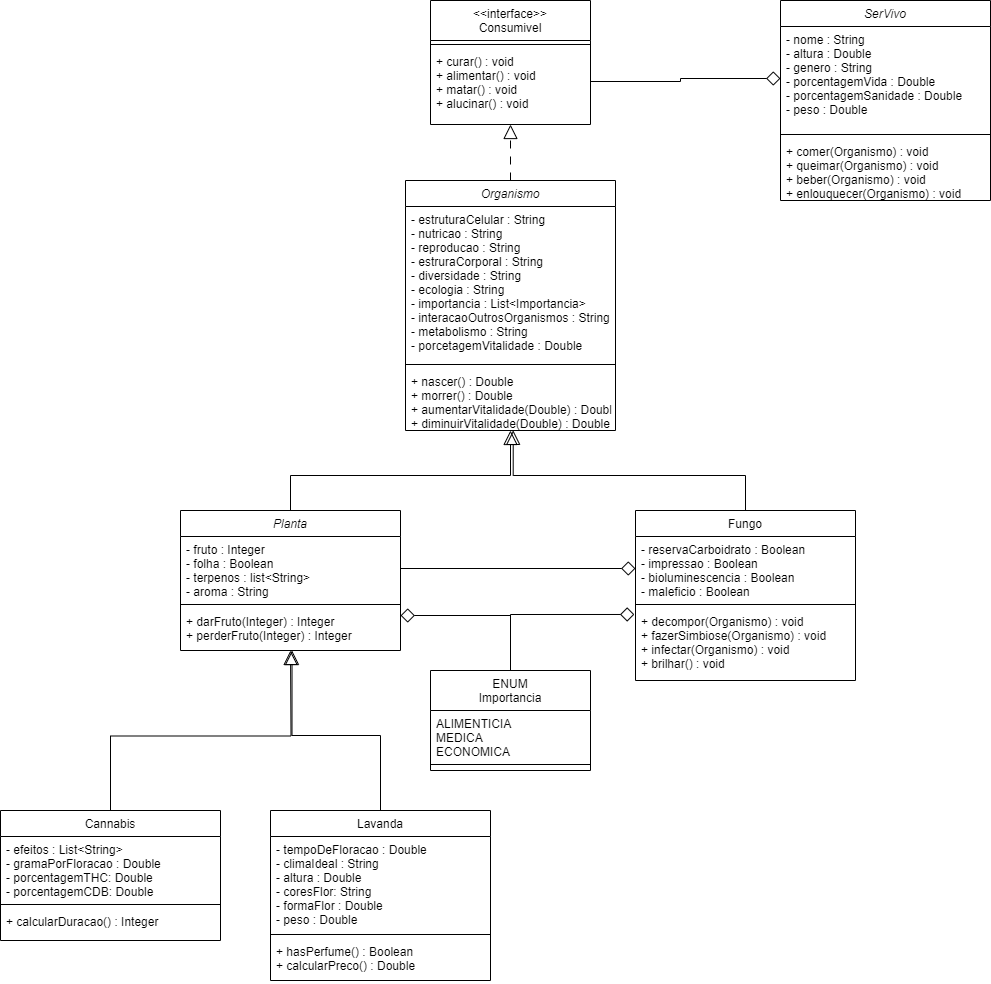

The diagram above was exported from draw.io. Its source (the exported page's mxGraphModel, read from the mxfile embedded in the PNG):
<mxGraphModel dx="1836" dy="1758" grid="1" gridSize="10" guides="1" tooltips="1" connect="1" arrows="1" fold="1" page="1" pageScale="1" pageWidth="827" pageHeight="1169" math="0" shadow="0">
  <root>
    <mxCell id="WIyWlLk6GJQsqaUBKTNV-0" />
    <mxCell id="WIyWlLk6GJQsqaUBKTNV-1" parent="WIyWlLk6GJQsqaUBKTNV-0" />
    <mxCell id="Uqk7l0cWVW_A6V_x7scN-15" style="edgeStyle=orthogonalEdgeStyle;rounded=0;orthogonalLoop=1;jettySize=auto;html=1;exitX=0.5;exitY=0;exitDx=0;exitDy=0;endArrow=block;endFill=0;endSize=12;" parent="WIyWlLk6GJQsqaUBKTNV-1" source="zkfFHV4jXpPFQw0GAbJ--0" target="Uqk7l0cWVW_A6V_x7scN-9" edge="1">
      <mxGeometry relative="1" as="geometry" />
    </mxCell>
    <mxCell id="zkfFHV4jXpPFQw0GAbJ--0" value="Planta" style="swimlane;fontStyle=2;align=center;verticalAlign=top;childLayout=stackLayout;horizontal=1;startSize=26;horizontalStack=0;resizeParent=1;resizeLast=0;collapsible=1;marginBottom=0;rounded=0;shadow=0;strokeWidth=1;" parent="WIyWlLk6GJQsqaUBKTNV-1" vertex="1">
      <mxGeometry x="-40" y="400" width="220" height="140" as="geometry">
        <mxRectangle x="230" y="140" width="160" height="26" as="alternateBounds" />
      </mxGeometry>
    </mxCell>
    <mxCell id="zkfFHV4jXpPFQw0GAbJ--1" value="- fruto : Integer&#10;- folha : Boolean&#10;- terpenos : list&lt;String&gt;&#10;- aroma : String" style="text;align=left;verticalAlign=top;spacingLeft=4;spacingRight=4;overflow=hidden;rotatable=0;points=[[0,0.5],[1,0.5]];portConstraint=eastwest;" parent="zkfFHV4jXpPFQw0GAbJ--0" vertex="1">
      <mxGeometry y="26" width="220" height="64" as="geometry" />
    </mxCell>
    <mxCell id="zkfFHV4jXpPFQw0GAbJ--4" value="" style="line;html=1;strokeWidth=1;align=left;verticalAlign=middle;spacingTop=-1;spacingLeft=3;spacingRight=3;rotatable=0;labelPosition=right;points=[];portConstraint=eastwest;" parent="zkfFHV4jXpPFQw0GAbJ--0" vertex="1">
      <mxGeometry y="90" width="220" height="8" as="geometry" />
    </mxCell>
    <mxCell id="zkfFHV4jXpPFQw0GAbJ--5" value="+ darFruto(Integer) : Integer&#10;+ perderFruto(Integer) : Integer&#10;" style="text;align=left;verticalAlign=top;spacingLeft=4;spacingRight=4;overflow=hidden;rotatable=0;points=[[0,0.5],[1,0.5]];portConstraint=eastwest;" parent="zkfFHV4jXpPFQw0GAbJ--0" vertex="1">
      <mxGeometry y="98" width="220" height="42" as="geometry" />
    </mxCell>
    <mxCell id="zkfFHV4jXpPFQw0GAbJ--6" value="&lt;&lt;interface&gt;&gt;&#10;Consumivel" style="swimlane;fontStyle=0;align=center;verticalAlign=top;childLayout=stackLayout;horizontal=1;startSize=40;horizontalStack=0;resizeParent=1;resizeLast=0;collapsible=1;marginBottom=0;rounded=0;shadow=0;strokeWidth=1;" parent="WIyWlLk6GJQsqaUBKTNV-1" vertex="1">
      <mxGeometry x="210" y="-110" width="160" height="124" as="geometry">
        <mxRectangle x="130" y="380" width="160" height="26" as="alternateBounds" />
      </mxGeometry>
    </mxCell>
    <mxCell id="zkfFHV4jXpPFQw0GAbJ--9" value="" style="line;html=1;strokeWidth=1;align=left;verticalAlign=middle;spacingTop=-1;spacingLeft=3;spacingRight=3;rotatable=0;labelPosition=right;points=[];portConstraint=eastwest;" parent="zkfFHV4jXpPFQw0GAbJ--6" vertex="1">
      <mxGeometry y="40" width="160" height="8" as="geometry" />
    </mxCell>
    <mxCell id="zkfFHV4jXpPFQw0GAbJ--10" value="+ curar() : void&#10;+ alimentar() : void&#10;+ matar() : void&#10;+ alucinar() : void" style="text;align=left;verticalAlign=top;spacingLeft=4;spacingRight=4;overflow=hidden;rotatable=0;points=[[0,0.5],[1,0.5]];portConstraint=eastwest;fontStyle=0;strokeColor=none;" parent="zkfFHV4jXpPFQw0GAbJ--6" vertex="1">
      <mxGeometry y="48" width="160" height="66" as="geometry" />
    </mxCell>
    <mxCell id="zkfFHV4jXpPFQw0GAbJ--17" value="Fungo" style="swimlane;fontStyle=0;align=center;verticalAlign=top;childLayout=stackLayout;horizontal=1;startSize=26;horizontalStack=0;resizeParent=1;resizeLast=0;collapsible=1;marginBottom=0;rounded=0;shadow=0;strokeWidth=1;" parent="WIyWlLk6GJQsqaUBKTNV-1" vertex="1">
      <mxGeometry x="415" y="400" width="220" height="170" as="geometry">
        <mxRectangle x="550" y="140" width="160" height="26" as="alternateBounds" />
      </mxGeometry>
    </mxCell>
    <mxCell id="zkfFHV4jXpPFQw0GAbJ--18" value="- reservaCarboidrato : Boolean&#10;- impressao : Boolean&#10;- bioluminescencia : Boolean&#10;- maleficio : Boolean " style="text;align=left;verticalAlign=top;spacingLeft=4;spacingRight=4;overflow=hidden;rotatable=0;points=[[0,0.5],[1,0.5]];portConstraint=eastwest;" parent="zkfFHV4jXpPFQw0GAbJ--17" vertex="1">
      <mxGeometry y="26" width="220" height="64" as="geometry" />
    </mxCell>
    <mxCell id="zkfFHV4jXpPFQw0GAbJ--23" value="" style="line;html=1;strokeWidth=1;align=left;verticalAlign=middle;spacingTop=-1;spacingLeft=3;spacingRight=3;rotatable=0;labelPosition=right;points=[];portConstraint=eastwest;" parent="zkfFHV4jXpPFQw0GAbJ--17" vertex="1">
      <mxGeometry y="90" width="220" height="8" as="geometry" />
    </mxCell>
    <mxCell id="zkfFHV4jXpPFQw0GAbJ--24" value="+ decompor(Organismo) : void&#10;+ fazerSimbiose(Organismo) : void&#10;+ infectar(Organismo) : void&#10;+ brilhar() : void&#10;" style="text;align=left;verticalAlign=top;spacingLeft=4;spacingRight=4;overflow=hidden;rotatable=0;points=[[0,0.5],[1,0.5]];portConstraint=eastwest;" parent="zkfFHV4jXpPFQw0GAbJ--17" vertex="1">
      <mxGeometry y="98" width="220" height="72" as="geometry" />
    </mxCell>
    <mxCell id="Uqk7l0cWVW_A6V_x7scN-16" style="edgeStyle=orthogonalEdgeStyle;rounded=0;orthogonalLoop=1;jettySize=auto;html=1;entryX=1;entryY=0.75;entryDx=0;entryDy=0;exitX=0.5;exitY=0;exitDx=0;exitDy=0;endArrow=diamond;endFill=0;endSize=12;" parent="WIyWlLk6GJQsqaUBKTNV-1" source="Uqk7l0cWVW_A6V_x7scN-0" target="zkfFHV4jXpPFQw0GAbJ--0" edge="1">
      <mxGeometry relative="1" as="geometry" />
    </mxCell>
    <mxCell id="Uqk7l0cWVW_A6V_x7scN-0" value="ENUM&#10;Importancia" style="swimlane;fontStyle=0;align=center;verticalAlign=top;childLayout=stackLayout;horizontal=1;startSize=40;horizontalStack=0;resizeParent=1;resizeLast=0;collapsible=1;marginBottom=0;rounded=0;shadow=0;strokeWidth=1;" parent="WIyWlLk6GJQsqaUBKTNV-1" vertex="1">
      <mxGeometry x="210" y="560" width="160" height="100" as="geometry">
        <mxRectangle x="230" y="140" width="160" height="26" as="alternateBounds" />
      </mxGeometry>
    </mxCell>
    <mxCell id="Uqk7l0cWVW_A6V_x7scN-1" value="ALIMENTICIA&#10;MEDICA&#10;ECONOMICA" style="text;align=left;verticalAlign=top;spacingLeft=4;spacingRight=4;overflow=hidden;rotatable=0;points=[[0,0.5],[1,0.5]];portConstraint=eastwest;" parent="Uqk7l0cWVW_A6V_x7scN-0" vertex="1">
      <mxGeometry y="40" width="160" height="50" as="geometry" />
    </mxCell>
    <mxCell id="Uqk7l0cWVW_A6V_x7scN-2" value="" style="line;html=1;strokeWidth=1;align=left;verticalAlign=middle;spacingTop=-1;spacingLeft=3;spacingRight=3;rotatable=0;labelPosition=right;points=[];portConstraint=eastwest;" parent="Uqk7l0cWVW_A6V_x7scN-0" vertex="1">
      <mxGeometry y="90" width="160" height="8" as="geometry" />
    </mxCell>
    <mxCell id="Uqk7l0cWVW_A6V_x7scN-4" style="edgeStyle=orthogonalEdgeStyle;rounded=0;orthogonalLoop=1;jettySize=auto;html=1;entryX=0;entryY=0.5;entryDx=0;entryDy=0;endArrow=diamond;endFill=0;endSize=12;" parent="WIyWlLk6GJQsqaUBKTNV-1" source="zkfFHV4jXpPFQw0GAbJ--1" target="zkfFHV4jXpPFQw0GAbJ--18" edge="1">
      <mxGeometry relative="1" as="geometry" />
    </mxCell>
    <mxCell id="Uqk7l0cWVW_A6V_x7scN-9" value="Organismo" style="swimlane;fontStyle=2;align=center;verticalAlign=top;childLayout=stackLayout;horizontal=1;startSize=26;horizontalStack=0;resizeParent=1;resizeLast=0;collapsible=1;marginBottom=0;rounded=0;shadow=0;strokeWidth=1;" parent="WIyWlLk6GJQsqaUBKTNV-1" vertex="1">
      <mxGeometry x="185" y="70" width="210" height="250" as="geometry">
        <mxRectangle x="550" y="140" width="160" height="26" as="alternateBounds" />
      </mxGeometry>
    </mxCell>
    <mxCell id="Uqk7l0cWVW_A6V_x7scN-10" value="- estruturaCelular : String&#10;- nutricao : String&#10;- reproducao : String&#10;- estruraCorporal : String&#10;- diversidade : String&#10;- ecologia : String&#10;- importancia : List&lt;Importancia&gt;&#10;- interacaoOutrosOrganismos : String&#10;- metabolismo : String&#10;- porcetagemVitalidade : Double" style="text;align=left;verticalAlign=top;spacingLeft=4;spacingRight=4;overflow=hidden;rotatable=0;points=[[0,0.5],[1,0.5]];portConstraint=eastwest;" parent="Uqk7l0cWVW_A6V_x7scN-9" vertex="1">
      <mxGeometry y="26" width="210" height="154" as="geometry" />
    </mxCell>
    <mxCell id="Uqk7l0cWVW_A6V_x7scN-11" value="" style="line;html=1;strokeWidth=1;align=left;verticalAlign=middle;spacingTop=-1;spacingLeft=3;spacingRight=3;rotatable=0;labelPosition=right;points=[];portConstraint=eastwest;" parent="Uqk7l0cWVW_A6V_x7scN-9" vertex="1">
      <mxGeometry y="180" width="210" height="8" as="geometry" />
    </mxCell>
    <mxCell id="Uqk7l0cWVW_A6V_x7scN-12" value="+ nascer() : Double&#10;+ morrer() : Double&#10;+ aumentarVitalidade(Double) : Double&#10;+ diminuirVitalidade(Double) : Double" style="text;align=left;verticalAlign=top;spacingLeft=4;spacingRight=4;overflow=hidden;rotatable=0;points=[[0,0.5],[1,0.5]];portConstraint=eastwest;" parent="Uqk7l0cWVW_A6V_x7scN-9" vertex="1">
      <mxGeometry y="188" width="210" height="62" as="geometry" />
    </mxCell>
    <mxCell id="Uqk7l0cWVW_A6V_x7scN-13" style="edgeStyle=orthogonalEdgeStyle;rounded=0;orthogonalLoop=1;jettySize=auto;html=1;endArrow=block;endFill=0;endSize=12;dashed=1;dashPattern=8 8;" parent="WIyWlLk6GJQsqaUBKTNV-1" source="Uqk7l0cWVW_A6V_x7scN-9" target="zkfFHV4jXpPFQw0GAbJ--6" edge="1">
      <mxGeometry relative="1" as="geometry" />
    </mxCell>
    <mxCell id="Uqk7l0cWVW_A6V_x7scN-14" style="edgeStyle=orthogonalEdgeStyle;rounded=0;orthogonalLoop=1;jettySize=auto;html=1;entryX=0.513;entryY=0.998;entryDx=0;entryDy=0;entryPerimeter=0;endArrow=block;endFill=0;endSize=12;" parent="WIyWlLk6GJQsqaUBKTNV-1" source="zkfFHV4jXpPFQw0GAbJ--17" target="Uqk7l0cWVW_A6V_x7scN-12" edge="1">
      <mxGeometry relative="1" as="geometry" />
    </mxCell>
    <mxCell id="Uqk7l0cWVW_A6V_x7scN-17" style="edgeStyle=orthogonalEdgeStyle;rounded=0;orthogonalLoop=1;jettySize=auto;html=1;exitX=0.5;exitY=0;exitDx=0;exitDy=0;endArrow=diamond;endFill=0;endSize=12;entryX=-0.005;entryY=0.083;entryDx=0;entryDy=0;entryPerimeter=0;" parent="WIyWlLk6GJQsqaUBKTNV-1" source="Uqk7l0cWVW_A6V_x7scN-0" target="zkfFHV4jXpPFQw0GAbJ--24" edge="1">
      <mxGeometry relative="1" as="geometry">
        <mxPoint x="380" y="540" as="targetPoint" />
      </mxGeometry>
    </mxCell>
    <mxCell id="Uqk7l0cWVW_A6V_x7scN-27" style="edgeStyle=orthogonalEdgeStyle;rounded=0;orthogonalLoop=1;jettySize=auto;html=1;exitX=0.5;exitY=0;exitDx=0;exitDy=0;endArrow=block;endFill=0;endSize=12;" parent="WIyWlLk6GJQsqaUBKTNV-1" source="Uqk7l0cWVW_A6V_x7scN-18" edge="1">
      <mxGeometry relative="1" as="geometry">
        <mxPoint x="70" y="540" as="targetPoint" />
      </mxGeometry>
    </mxCell>
    <mxCell id="Uqk7l0cWVW_A6V_x7scN-18" value="Cannabis" style="swimlane;fontStyle=0;align=center;verticalAlign=top;childLayout=stackLayout;horizontal=1;startSize=26;horizontalStack=0;resizeParent=1;resizeLast=0;collapsible=1;marginBottom=0;rounded=0;shadow=0;strokeWidth=1;" parent="WIyWlLk6GJQsqaUBKTNV-1" vertex="1">
      <mxGeometry x="-220" y="700" width="220" height="130" as="geometry">
        <mxRectangle x="230" y="140" width="160" height="26" as="alternateBounds" />
      </mxGeometry>
    </mxCell>
    <mxCell id="Uqk7l0cWVW_A6V_x7scN-19" value="- efeitos : List&lt;String&gt;&#10;- gramaPorFloracao : Double&#10;- porcentagemTHC: Double&#10;- porcentagemCDB: Double" style="text;align=left;verticalAlign=top;spacingLeft=4;spacingRight=4;overflow=hidden;rotatable=0;points=[[0,0.5],[1,0.5]];portConstraint=eastwest;" parent="Uqk7l0cWVW_A6V_x7scN-18" vertex="1">
      <mxGeometry y="26" width="220" height="64" as="geometry" />
    </mxCell>
    <mxCell id="Uqk7l0cWVW_A6V_x7scN-20" value="" style="line;html=1;strokeWidth=1;align=left;verticalAlign=middle;spacingTop=-1;spacingLeft=3;spacingRight=3;rotatable=0;labelPosition=right;points=[];portConstraint=eastwest;" parent="Uqk7l0cWVW_A6V_x7scN-18" vertex="1">
      <mxGeometry y="90" width="220" height="8" as="geometry" />
    </mxCell>
    <mxCell id="Uqk7l0cWVW_A6V_x7scN-21" value="+ calcularDuracao() : Integer" style="text;align=left;verticalAlign=top;spacingLeft=4;spacingRight=4;overflow=hidden;rotatable=0;points=[[0,0.5],[1,0.5]];portConstraint=eastwest;" parent="Uqk7l0cWVW_A6V_x7scN-18" vertex="1">
      <mxGeometry y="98" width="220" height="32" as="geometry" />
    </mxCell>
    <mxCell id="Uqk7l0cWVW_A6V_x7scN-22" value="Lavanda" style="swimlane;fontStyle=0;align=center;verticalAlign=top;childLayout=stackLayout;horizontal=1;startSize=26;horizontalStack=0;resizeParent=1;resizeLast=0;collapsible=1;marginBottom=0;rounded=0;shadow=0;strokeWidth=1;" parent="WIyWlLk6GJQsqaUBKTNV-1" vertex="1">
      <mxGeometry x="50" y="700" width="220" height="170" as="geometry">
        <mxRectangle x="230" y="140" width="160" height="26" as="alternateBounds" />
      </mxGeometry>
    </mxCell>
    <mxCell id="Uqk7l0cWVW_A6V_x7scN-23" value="- tempoDeFloracao : Double&#10;- climaIdeal : String&#10;- altura : Double&#10;- coresFlor: String&#10;- formaFlor : Double&#10;- peso : Double" style="text;align=left;verticalAlign=top;spacingLeft=4;spacingRight=4;overflow=hidden;rotatable=0;points=[[0,0.5],[1,0.5]];portConstraint=eastwest;" parent="Uqk7l0cWVW_A6V_x7scN-22" vertex="1">
      <mxGeometry y="26" width="220" height="94" as="geometry" />
    </mxCell>
    <mxCell id="Uqk7l0cWVW_A6V_x7scN-24" value="" style="line;html=1;strokeWidth=1;align=left;verticalAlign=middle;spacingTop=-1;spacingLeft=3;spacingRight=3;rotatable=0;labelPosition=right;points=[];portConstraint=eastwest;" parent="Uqk7l0cWVW_A6V_x7scN-22" vertex="1">
      <mxGeometry y="120" width="220" height="8" as="geometry" />
    </mxCell>
    <mxCell id="Uqk7l0cWVW_A6V_x7scN-25" value="+ hasPerfume() : Boolean&#10;+ calcularPreco() : Double" style="text;align=left;verticalAlign=top;spacingLeft=4;spacingRight=4;overflow=hidden;rotatable=0;points=[[0,0.5],[1,0.5]];portConstraint=eastwest;" parent="Uqk7l0cWVW_A6V_x7scN-22" vertex="1">
      <mxGeometry y="128" width="220" height="42" as="geometry" />
    </mxCell>
    <mxCell id="Uqk7l0cWVW_A6V_x7scN-26" style="edgeStyle=orthogonalEdgeStyle;rounded=0;orthogonalLoop=1;jettySize=auto;html=1;entryX=0.507;entryY=1;entryDx=0;entryDy=0;entryPerimeter=0;endArrow=block;endFill=0;endSize=12;" parent="WIyWlLk6GJQsqaUBKTNV-1" source="Uqk7l0cWVW_A6V_x7scN-22" target="zkfFHV4jXpPFQw0GAbJ--5" edge="1">
      <mxGeometry relative="1" as="geometry" />
    </mxCell>
    <mxCell id="Uqk7l0cWVW_A6V_x7scN-28" value="SerVivo" style="swimlane;fontStyle=2;align=center;verticalAlign=top;childLayout=stackLayout;horizontal=1;startSize=26;horizontalStack=0;resizeParent=1;resizeLast=0;collapsible=1;marginBottom=0;rounded=0;shadow=0;strokeWidth=1;" parent="WIyWlLk6GJQsqaUBKTNV-1" vertex="1">
      <mxGeometry x="560" y="-110" width="210" height="200" as="geometry">
        <mxRectangle x="550" y="140" width="160" height="26" as="alternateBounds" />
      </mxGeometry>
    </mxCell>
    <mxCell id="Uqk7l0cWVW_A6V_x7scN-29" value="- nome : String&#10;- altura : Double&#10;- genero : String&#10;- porcentagemVida : Double&#10;- porcentagemSanidade : Double&#10;- peso : Double" style="text;align=left;verticalAlign=top;spacingLeft=4;spacingRight=4;overflow=hidden;rotatable=0;points=[[0,0.5],[1,0.5]];portConstraint=eastwest;" parent="Uqk7l0cWVW_A6V_x7scN-28" vertex="1">
      <mxGeometry y="26" width="210" height="104" as="geometry" />
    </mxCell>
    <mxCell id="Uqk7l0cWVW_A6V_x7scN-30" value="" style="line;html=1;strokeWidth=1;align=left;verticalAlign=middle;spacingTop=-1;spacingLeft=3;spacingRight=3;rotatable=0;labelPosition=right;points=[];portConstraint=eastwest;" parent="Uqk7l0cWVW_A6V_x7scN-28" vertex="1">
      <mxGeometry y="130" width="210" height="8" as="geometry" />
    </mxCell>
    <mxCell id="Uqk7l0cWVW_A6V_x7scN-31" value="+ comer(Organismo) : void&#10;+ queimar(Organismo) : void&#10;+ beber(Organismo) : void&#10;+ enlouquecer(Organismo) : void" style="text;align=left;verticalAlign=top;spacingLeft=4;spacingRight=4;overflow=hidden;rotatable=0;points=[[0,0.5],[1,0.5]];portConstraint=eastwest;" parent="Uqk7l0cWVW_A6V_x7scN-28" vertex="1">
      <mxGeometry y="138" width="210" height="62" as="geometry" />
    </mxCell>
    <mxCell id="T7R-LHEKV8AuhaOvRe8D-0" style="edgeStyle=orthogonalEdgeStyle;rounded=0;orthogonalLoop=1;jettySize=auto;html=1;entryX=0;entryY=0.5;entryDx=0;entryDy=0;endArrow=diamond;endFill=0;endSize=12;" parent="WIyWlLk6GJQsqaUBKTNV-1" source="zkfFHV4jXpPFQw0GAbJ--10" target="Uqk7l0cWVW_A6V_x7scN-29" edge="1">
      <mxGeometry relative="1" as="geometry" />
    </mxCell>
  </root>
</mxGraphModel>